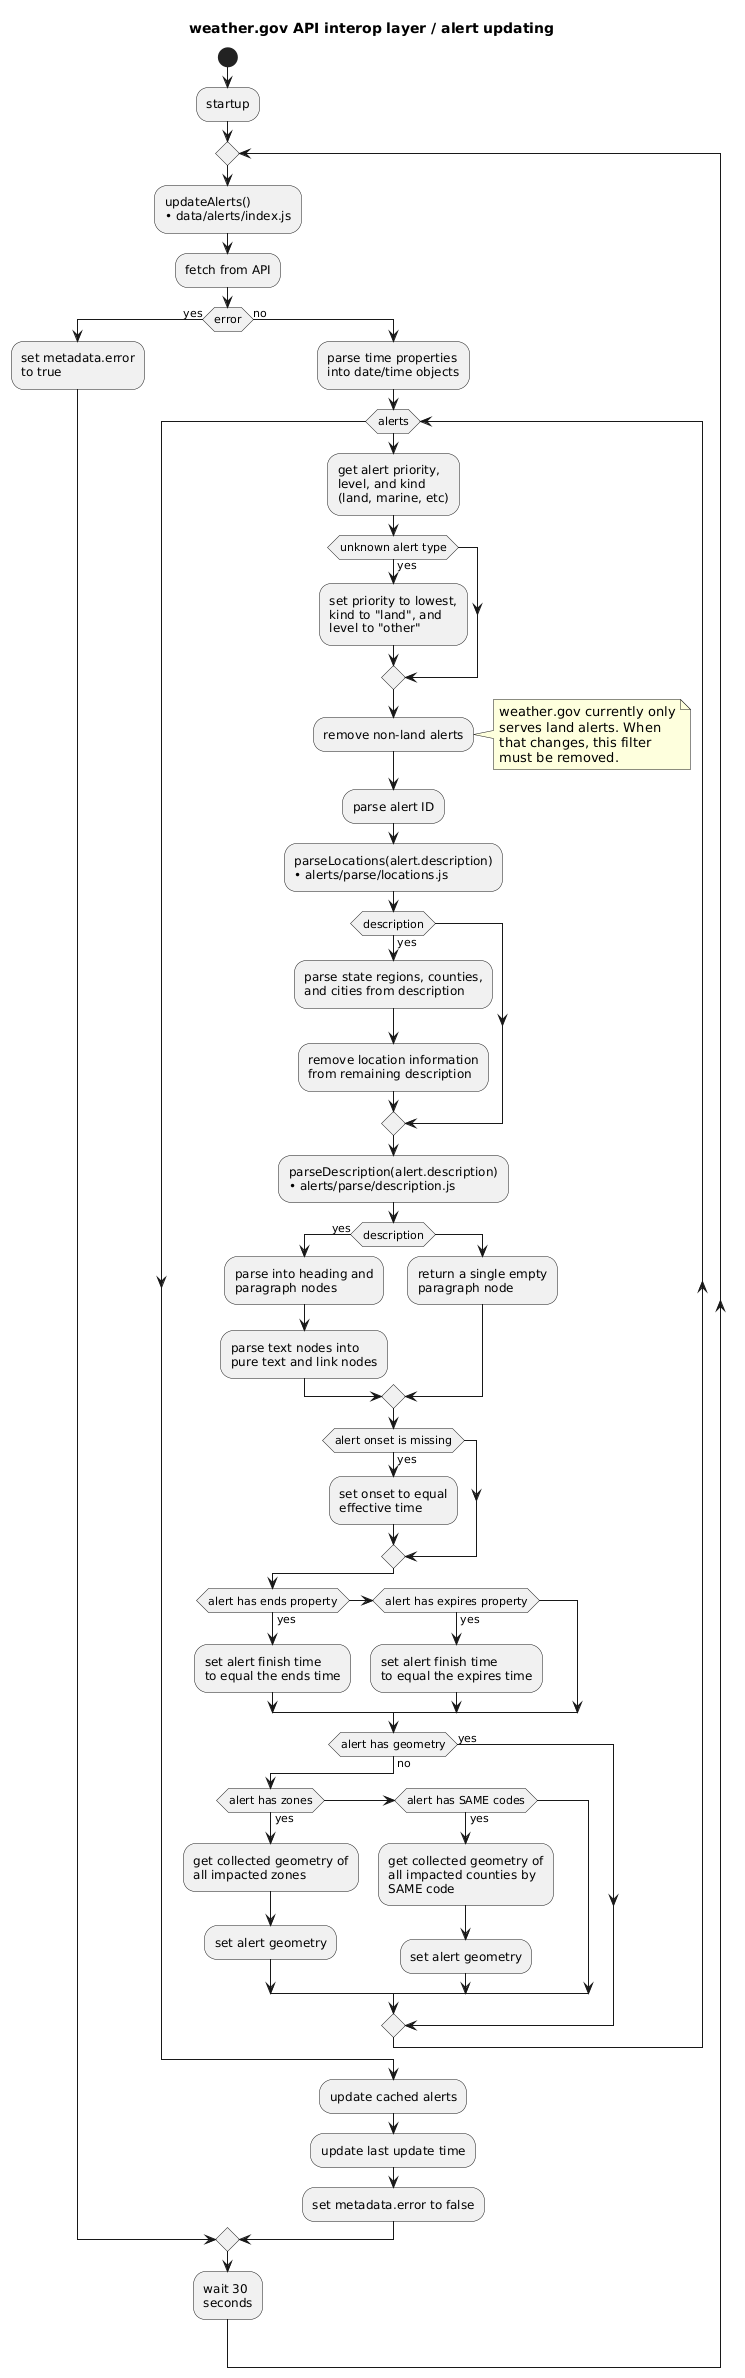

The diagram above was rendered by PlantUML. Its source (embedded in the PNG):
@startuml
title weather.gov API interop layer / alert updating

start

:startup;

repeat
  :updateAlerts()
  • data/alerts/index.js;

  :fetch from API;

  if(error) then (yes)
    :set metadata.error
    to true;
  else (no)
    :parse time properties
    into date/time objects;

    while(alerts)
      :get alert priority,
      level, and kind
      (land, marine, etc);

      if(unknown alert type) then (yes)
        :set priority to lowest,
        kind to "land", and
        level to "other";
      endif

      :remove non-land alerts;
      note right
        weather.gov currently only
        serves land alerts. When
        that changes, this filter
        must be removed.
      end note

      :parse alert ID;

      :parseLocations(alert.description)
      • alerts/parse/locations.js;

      if(description) then (yes)
        :parse state regions, counties,
        and cities from description;

        :remove location information
        from remaining description;
      endif

      :parseDescription(alert.description)
      • alerts/parse/description.js;

      if(description) then (yes)
        :parse into heading and
        paragraph nodes;

        :parse text nodes into
        pure text and link nodes;
      else
        :return a single empty
        paragraph node;
      endif

      if(alert onset is missing) then (yes)
        :set onset to equal
        effective time;
      endif

      if(alert has ends property) then (yes)
        :set alert finish time
        to equal the ends time;
      else if(alert has expires property) then (yes)
        :set alert finish time
        to equal the expires time;
      endif

      if(alert has geometry) then (yes)
      else (no)
        if(alert has zones) then (yes)
          :get collected geometry of
          all impacted zones;

          :set alert geometry;
        else if(alert has SAME codes) then (yes)
          :get collected geometry of
          all impacted counties by
          SAME code;

          :set alert geometry;
        endif
      endif

    endwhile

    :update cached alerts;
    :update last update time;
    :set metadata.error to false;
  endif

  :wait 30
  seconds;
@enduml